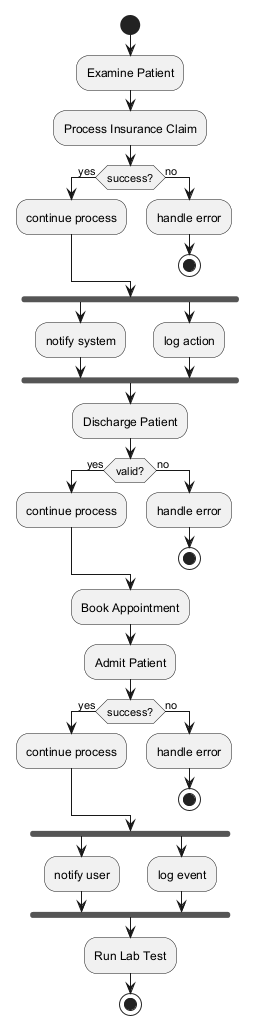

The diagram above was rendered by PlantUML. Its source (embedded in the PNG):
@startuml
skinparam monochrome true
start
:Examine Patient;
:Process Insurance Claim;
if (success?) then (yes)
:continue process;
else (no)
:handle error;
stop
endif
fork
:notify system;
fork again
:log action;
end fork
:Discharge Patient;
if (valid?) then (yes)
:continue process;
else (no)
:handle error;
stop
endif
:Book Appointment;
:Admit Patient;
if (success?) then (yes)
:continue process;
else (no)
:handle error;
stop
endif
fork
:notify user;
fork again
:log event;
end fork
:Run Lab Test;
stop
@enduml